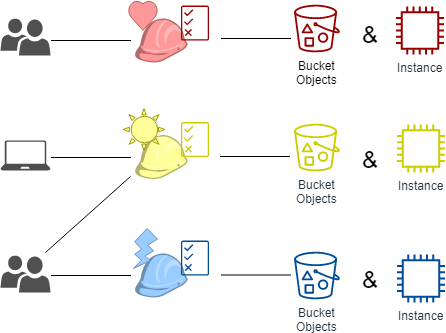

The diagram above was exported from draw.io. Its source (the exported page's mxGraphModel, read from the mxfile embedded in the PNG):
<mxGraphModel dx="1024" dy="494" grid="1" gridSize="10" guides="1" tooltips="1" connect="1" arrows="1" fold="1" page="1" pageScale="1" pageWidth="850" pageHeight="1100" math="0" shadow="0">
  <root>
    <mxCell id="0" />
    <mxCell id="1" parent="0" />
    <mxCell id="8wG5E1PtgrfeMNFdfVP4-12" value="" style="outlineConnect=0;dashed=0;verticalLabelPosition=bottom;verticalAlign=top;align=center;html=1;shape=mxgraph.aws3.role;fillColor=#ff9999;strokeColor=#b85450;" parent="1" vertex="1">
      <mxGeometry x="134" y="32" width="53" height="44" as="geometry" />
    </mxCell>
    <mxCell id="8wG5E1PtgrfeMNFdfVP4-13" value="" style="outlineConnect=0;dashed=0;verticalLabelPosition=bottom;verticalAlign=top;align=center;html=1;shape=mxgraph.aws3.role;fillColor=#ffff99;strokeColor=#999900;" parent="1" vertex="1">
      <mxGeometry x="134" y="148.5" width="53" height="44" as="geometry" />
    </mxCell>
    <mxCell id="8wG5E1PtgrfeMNFdfVP4-14" value="" style="outlineConnect=0;dashed=0;verticalLabelPosition=bottom;verticalAlign=top;align=center;html=1;shape=mxgraph.aws3.role;fillColor=#99ccff;strokeColor=#6c8ebf;" parent="1" vertex="1">
      <mxGeometry x="134" y="267" width="53" height="44" as="geometry" />
    </mxCell>
    <mxCell id="8wG5E1PtgrfeMNFdfVP4-20" value="" style="outlineConnect=0;fillColor=#990000;strokeColor=none;dashed=0;verticalLabelPosition=bottom;verticalAlign=top;align=center;html=1;fontSize=12;fontStyle=0;aspect=fixed;pointerEvents=1;shape=mxgraph.aws4.permissions;" parent="1" vertex="1">
      <mxGeometry x="180.5" y="19" width="28" height="35.22" as="geometry" />
    </mxCell>
    <mxCell id="8wG5E1PtgrfeMNFdfVP4-21" value="" style="outlineConnect=0;fillColor=#cccc00;strokeColor=none;dashed=0;verticalLabelPosition=bottom;verticalAlign=top;align=center;html=1;fontSize=12;fontStyle=0;aspect=fixed;pointerEvents=1;shape=mxgraph.aws4.permissions;" parent="1" vertex="1">
      <mxGeometry x="180.5" y="135.5" width="28" height="35.22" as="geometry" />
    </mxCell>
    <mxCell id="8wG5E1PtgrfeMNFdfVP4-22" value="" style="outlineConnect=0;fillColor=#004c99;strokeColor=none;dashed=0;verticalLabelPosition=bottom;verticalAlign=top;align=center;html=1;fontSize=12;fontStyle=0;aspect=fixed;pointerEvents=1;shape=mxgraph.aws4.permissions;" parent="1" vertex="1">
      <mxGeometry x="180.5" y="254" width="28" height="35.22" as="geometry" />
    </mxCell>
    <mxCell id="8wG5E1PtgrfeMNFdfVP4-25" value="" style="endArrow=none;html=1;" parent="1" edge="1">
      <mxGeometry width="50" height="50" relative="1" as="geometry">
        <mxPoint x="50.5" y="54" as="sourcePoint" />
        <mxPoint x="130.5" y="54" as="targetPoint" />
      </mxGeometry>
    </mxCell>
    <mxCell id="8wG5E1PtgrfeMNFdfVP4-28" value="" style="endArrow=none;html=1;" parent="1" edge="1">
      <mxGeometry width="50" height="50" relative="1" as="geometry">
        <mxPoint x="130.5" y="171" as="sourcePoint" />
        <mxPoint x="50.5" y="171" as="targetPoint" />
      </mxGeometry>
    </mxCell>
    <mxCell id="8wG5E1PtgrfeMNFdfVP4-29" value="" style="endArrow=none;html=1;" parent="1" edge="1">
      <mxGeometry width="50" height="50" relative="1" as="geometry">
        <mxPoint x="50.5" y="289" as="sourcePoint" />
        <mxPoint x="130.5" y="289" as="targetPoint" />
      </mxGeometry>
    </mxCell>
    <mxCell id="8wG5E1PtgrfeMNFdfVP4-31" value="" style="endArrow=none;html=1;" parent="1" edge="1">
      <mxGeometry width="50" height="50" relative="1" as="geometry">
        <mxPoint x="220.5" y="52" as="sourcePoint" />
        <mxPoint x="290.5" y="52" as="targetPoint" />
      </mxGeometry>
    </mxCell>
    <mxCell id="8wG5E1PtgrfeMNFdfVP4-32" value="" style="endArrow=none;html=1;" parent="1" edge="1">
      <mxGeometry width="50" height="50" relative="1" as="geometry">
        <mxPoint x="219.5" y="170" as="sourcePoint" />
        <mxPoint x="289.5" y="170" as="targetPoint" />
      </mxGeometry>
    </mxCell>
    <mxCell id="8wG5E1PtgrfeMNFdfVP4-33" value="" style="endArrow=none;html=1;" parent="1" edge="1">
      <mxGeometry width="50" height="50" relative="1" as="geometry">
        <mxPoint x="220.5" y="288.5" as="sourcePoint" />
        <mxPoint x="290.5" y="288.5" as="targetPoint" />
      </mxGeometry>
    </mxCell>
    <mxCell id="8wG5E1PtgrfeMNFdfVP4-84" value="" style="pointerEvents=1;shadow=0;dashed=0;html=1;strokeColor=none;labelPosition=center;verticalLabelPosition=bottom;verticalAlign=top;align=center;shape=mxgraph.mscae.intune.user_group;fillColor=#505050;" parent="1" vertex="1">
      <mxGeometry y="32" width="50" height="37" as="geometry" />
    </mxCell>
    <mxCell id="8wG5E1PtgrfeMNFdfVP4-86" value="" style="pointerEvents=1;shadow=0;dashed=0;html=1;strokeColor=none;labelPosition=center;verticalLabelPosition=bottom;verticalAlign=top;align=center;shape=mxgraph.mscae.intune.user_group;fillColor=#505050;" parent="1" vertex="1">
      <mxGeometry y="269" width="50" height="37" as="geometry" />
    </mxCell>
    <mxCell id="8wG5E1PtgrfeMNFdfVP4-87" value="" style="pointerEvents=1;shadow=0;dashed=0;html=1;strokeColor=none;labelPosition=center;verticalLabelPosition=bottom;verticalAlign=top;align=center;shape=mxgraph.azure.laptop;fillColor=#4d4d4d;" parent="1" vertex="1">
      <mxGeometry y="154" width="50" height="30" as="geometry" />
    </mxCell>
    <mxCell id="8wG5E1PtgrfeMNFdfVP4-88" value="" style="endArrow=none;html=1;exitX=0.9;exitY=-0.081;exitDx=0;exitDy=0;exitPerimeter=0;" parent="1" source="8wG5E1PtgrfeMNFdfVP4-86" edge="1">
      <mxGeometry width="50" height="50" relative="1" as="geometry">
        <mxPoint x="50" y="260" as="sourcePoint" />
        <mxPoint x="130" y="190" as="targetPoint" />
      </mxGeometry>
    </mxCell>
    <mxCell id="F1As6n3fncLk8N1dbkzd-1" value="Bucket&lt;br&gt;Objects" style="outlineConnect=0;fontColor=#232F3E;gradientColor=none;fillColor=#cccc00;strokeColor=none;dashed=0;verticalLabelPosition=bottom;verticalAlign=top;align=center;html=1;fontSize=12;fontStyle=0;aspect=fixed;pointerEvents=1;shape=mxgraph.aws4.bucket_with_objects;" parent="1" vertex="1">
      <mxGeometry x="293.5" y="137" width="45.81" height="48" as="geometry" />
    </mxCell>
    <mxCell id="F1As6n3fncLk8N1dbkzd-2" value="Bucket&lt;br&gt;Objects" style="outlineConnect=0;fillColor=#990000;strokeColor=none;dashed=0;verticalLabelPosition=bottom;verticalAlign=top;align=center;html=1;fontSize=12;fontStyle=0;aspect=fixed;pointerEvents=1;shape=mxgraph.aws4.bucket_with_objects;" parent="1" vertex="1">
      <mxGeometry x="293.5" y="18" width="45.81" height="48" as="geometry" />
    </mxCell>
    <mxCell id="F1As6n3fncLk8N1dbkzd-3" value="Instance" style="outlineConnect=0;fontColor=#232F3E;gradientColor=none;fillColor=#990000;strokeColor=none;dashed=0;verticalLabelPosition=bottom;verticalAlign=top;align=center;html=1;fontSize=12;fontStyle=0;aspect=fixed;pointerEvents=1;shape=mxgraph.aws4.instance2;" parent="1" vertex="1">
      <mxGeometry x="395.5" y="20" width="48" height="48" as="geometry" />
    </mxCell>
    <mxCell id="F1As6n3fncLk8N1dbkzd-4" value="Bucket&lt;br&gt;Objects" style="outlineConnect=0;fontColor=#232F3E;gradientColor=none;fillColor=#004c99;strokeColor=none;dashed=0;verticalLabelPosition=bottom;verticalAlign=top;align=center;html=1;fontSize=12;fontStyle=0;aspect=fixed;pointerEvents=1;shape=mxgraph.aws4.bucket_with_objects;" parent="1" vertex="1">
      <mxGeometry x="293.5" y="265" width="45.81" height="48" as="geometry" />
    </mxCell>
    <mxCell id="F1As6n3fncLk8N1dbkzd-8" value="Instance" style="outlineConnect=0;fontColor=#232F3E;gradientColor=none;fillColor=#cccc00;strokeColor=none;dashed=0;verticalLabelPosition=bottom;verticalAlign=top;align=center;html=1;fontSize=12;fontStyle=0;aspect=fixed;pointerEvents=1;shape=mxgraph.aws4.instance2;" parent="1" vertex="1">
      <mxGeometry x="396.5" y="138" width="48" height="48" as="geometry" />
    </mxCell>
    <mxCell id="F1As6n3fncLk8N1dbkzd-9" value="Instance" style="outlineConnect=0;fontColor=#232F3E;gradientColor=none;fillColor=#004c99;strokeColor=none;dashed=0;verticalLabelPosition=bottom;verticalAlign=top;align=center;html=1;fontSize=12;fontStyle=0;aspect=fixed;pointerEvents=1;shape=mxgraph.aws4.instance2;" parent="1" vertex="1">
      <mxGeometry x="396.5" y="268" width="48" height="48" as="geometry" />
    </mxCell>
    <mxCell id="F1As6n3fncLk8N1dbkzd-13" value="&amp;amp;" style="text;html=1;resizable=0;points=[];autosize=1;align=left;verticalAlign=top;spacingTop=-4;fontSize=24;" parent="1" vertex="1">
      <mxGeometry x="360" y="32" width="20" height="20" as="geometry" />
    </mxCell>
    <mxCell id="F1As6n3fncLk8N1dbkzd-14" value="&amp;amp;" style="text;html=1;resizable=0;points=[];autosize=1;align=left;verticalAlign=top;spacingTop=-4;fontSize=24;" parent="1" vertex="1">
      <mxGeometry x="360" y="157" width="20" height="20" as="geometry" />
    </mxCell>
    <mxCell id="F1As6n3fncLk8N1dbkzd-15" value="&amp;amp;" style="text;html=1;resizable=0;points=[];autosize=1;align=left;verticalAlign=top;spacingTop=-4;fontSize=24;" parent="1" vertex="1">
      <mxGeometry x="360" y="277" width="20" height="20" as="geometry" />
    </mxCell>
    <mxCell id="j5Oi_PqTFyrTOHfXNCU2-2" value="" style="verticalLabelPosition=bottom;verticalAlign=middle;html=1;shape=mxgraph.basic.heart;fillColor=#ff9999;strokeColor=#b85450;" vertex="1" parent="1">
      <mxGeometry x="127.5" y="14" width="30" height="30" as="geometry" />
    </mxCell>
    <mxCell id="j5Oi_PqTFyrTOHfXNCU2-3" value="" style="verticalLabelPosition=bottom;verticalAlign=top;html=1;shape=mxgraph.basic.sun;dashed=0;strokeColor=#999900;fillColor=#ffff99;" vertex="1" parent="1">
      <mxGeometry x="122.5" y="122" width="42" height="42" as="geometry" />
    </mxCell>
    <mxCell id="j5Oi_PqTFyrTOHfXNCU2-4" value="" style="verticalLabelPosition=bottom;verticalAlign=top;html=1;shape=mxgraph.basic.flash;dashed=0;strokeColor=#6c8ebf;fillColor=#99ccff;" vertex="1" parent="1">
      <mxGeometry x="133" y="242" width="24" height="40" as="geometry" />
    </mxCell>
  </root>
</mxGraphModel>